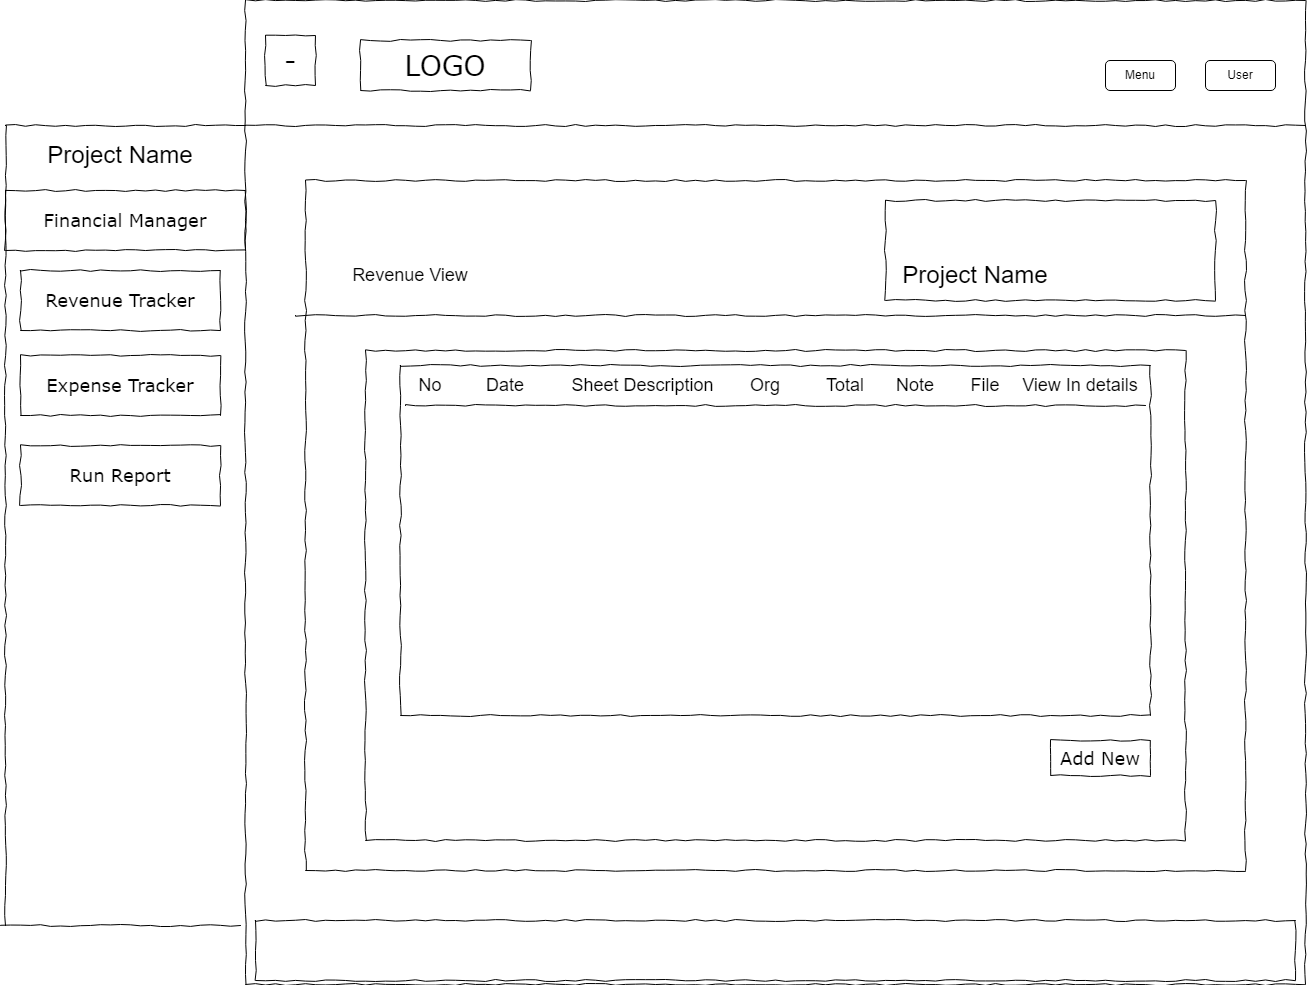

The diagram above was exported from draw.io. Its source (the exported page's mxGraphModel, read from the mxfile embedded in the PNG):
<mxGraphModel dx="2717" dy="770" grid="1" gridSize="10" guides="1" tooltips="1" connect="1" arrows="1" fold="1" page="1" pageScale="1" pageWidth="850" pageHeight="1100" math="0" shadow="0">
  <root>
    <mxCell id="0" />
    <mxCell id="1" parent="0" />
    <mxCell id="qOgaen4GXp0sFtGdcyWK-1" value="" style="whiteSpace=wrap;html=1;rounded=0;shadow=0;labelBackgroundColor=none;strokeColor=#000000;strokeWidth=1;fillColor=none;fontFamily=Verdana;fontSize=12;fontColor=#000000;align=center;comic=1;" parent="1" vertex="1">
      <mxGeometry x="20" y="10" width="1060" height="984" as="geometry" />
    </mxCell>
    <mxCell id="qOgaen4GXp0sFtGdcyWK-2" value="LOGO" style="whiteSpace=wrap;html=1;rounded=0;shadow=0;labelBackgroundColor=none;strokeWidth=1;fontFamily=Verdana;fontSize=28;align=center;comic=1;" parent="1" vertex="1">
      <mxGeometry x="135" y="50" width="170" height="50" as="geometry" />
    </mxCell>
    <mxCell id="qOgaen4GXp0sFtGdcyWK-3" value="" style="line;strokeWidth=1;html=1;rounded=0;shadow=0;labelBackgroundColor=none;fillColor=none;fontFamily=Verdana;fontSize=14;fontColor=#000000;align=center;comic=1;" parent="1" vertex="1">
      <mxGeometry x="20" y="130" width="1060" height="10" as="geometry" />
    </mxCell>
    <mxCell id="qOgaen4GXp0sFtGdcyWK-4" value="" style="whiteSpace=wrap;html=1;rounded=0;shadow=0;labelBackgroundColor=none;strokeWidth=1;fillColor=none;fontFamily=Verdana;fontSize=12;align=center;comic=1;" parent="1" vertex="1">
      <mxGeometry x="30" y="930" width="1040" height="60" as="geometry" />
    </mxCell>
    <mxCell id="qOgaen4GXp0sFtGdcyWK-5" value="Menu" style="rounded=1;whiteSpace=wrap;html=1;" parent="1" vertex="1">
      <mxGeometry x="880" y="70" width="70" height="30" as="geometry" />
    </mxCell>
    <mxCell id="qOgaen4GXp0sFtGdcyWK-6" value="" style="line;strokeWidth=1;html=1;rounded=0;shadow=0;labelBackgroundColor=none;fillColor=none;fontFamily=Verdana;fontSize=14;fontColor=#000000;align=center;comic=1;rotation=90;" parent="1" vertex="1">
      <mxGeometry x="-620" y="530" width="800" height="10" as="geometry" />
    </mxCell>
    <mxCell id="qOgaen4GXp0sFtGdcyWK-7" value="" style="line;strokeWidth=1;html=1;rounded=0;shadow=0;labelBackgroundColor=none;fillColor=none;fontFamily=Verdana;fontSize=14;fontColor=#000000;align=center;comic=1;rotation=0;" parent="1" vertex="1">
      <mxGeometry x="-220" y="130" width="240" height="10" as="geometry" />
    </mxCell>
    <mxCell id="qOgaen4GXp0sFtGdcyWK-8" value="&lt;font style=&quot;font-size: 24px;&quot;&gt;Project Name&lt;/font&gt;" style="text;html=1;strokeColor=none;fillColor=none;align=center;verticalAlign=middle;whiteSpace=wrap;rounded=0;" parent="1" vertex="1">
      <mxGeometry x="-190" y="150" width="170" height="30" as="geometry" />
    </mxCell>
    <mxCell id="qOgaen4GXp0sFtGdcyWK-10" value="" style="whiteSpace=wrap;html=1;rounded=0;shadow=0;labelBackgroundColor=none;strokeColor=#000000;strokeWidth=1;fillColor=none;fontFamily=Verdana;fontSize=12;fontColor=#000000;align=center;comic=1;" parent="1" vertex="1">
      <mxGeometry x="80" y="190" width="940" height="690" as="geometry" />
    </mxCell>
    <mxCell id="qOgaen4GXp0sFtGdcyWK-14" value="" style="whiteSpace=wrap;html=1;rounded=0;shadow=0;labelBackgroundColor=none;strokeColor=#000000;strokeWidth=1;fillColor=none;fontFamily=Verdana;fontSize=12;fontColor=#000000;align=center;comic=1;" parent="1" vertex="1">
      <mxGeometry x="140" y="360" width="820" height="490" as="geometry" />
    </mxCell>
    <mxCell id="qOgaen4GXp0sFtGdcyWK-15" value="&lt;font style=&quot;font-size: 18px;&quot;&gt;Financial Manager&lt;/font&gt;" style="whiteSpace=wrap;html=1;rounded=0;shadow=0;labelBackgroundColor=none;strokeColor=#000000;strokeWidth=1;fillColor=none;fontFamily=Verdana;fontSize=12;fontColor=#000000;align=center;comic=1;" parent="1" vertex="1">
      <mxGeometry x="-220" y="200" width="240" height="60" as="geometry" />
    </mxCell>
    <mxCell id="qOgaen4GXp0sFtGdcyWK-16" value="User" style="rounded=1;whiteSpace=wrap;html=1;" parent="1" vertex="1">
      <mxGeometry x="980" y="70" width="70" height="30" as="geometry" />
    </mxCell>
    <mxCell id="qOgaen4GXp0sFtGdcyWK-17" value="Project Name" style="text;html=1;strokeColor=none;fillColor=none;align=center;verticalAlign=middle;whiteSpace=wrap;rounded=0;fontSize=24;" parent="1" vertex="1">
      <mxGeometry x="640" y="270" width="220" height="30" as="geometry" />
    </mxCell>
    <mxCell id="qOgaen4GXp0sFtGdcyWK-18" value="" style="whiteSpace=wrap;html=1;rounded=0;shadow=0;labelBackgroundColor=none;strokeColor=#000000;strokeWidth=1;fillColor=none;fontFamily=Verdana;fontSize=12;fontColor=#000000;align=center;comic=1;" parent="1" vertex="1">
      <mxGeometry x="660" y="210" width="330" height="100" as="geometry" />
    </mxCell>
    <mxCell id="qOgaen4GXp0sFtGdcyWK-19" value="&lt;font style=&quot;font-size: 18px;&quot;&gt;Revenue Tracker&lt;/font&gt;" style="whiteSpace=wrap;html=1;rounded=0;shadow=0;labelBackgroundColor=none;strokeColor=#000000;strokeWidth=1;fillColor=none;fontFamily=Verdana;fontSize=12;fontColor=#000000;align=center;comic=1;" parent="1" vertex="1">
      <mxGeometry x="-205" y="280" width="200" height="60" as="geometry" />
    </mxCell>
    <mxCell id="qOgaen4GXp0sFtGdcyWK-20" value="&lt;font style=&quot;font-size: 18px;&quot;&gt;Expense Tracker&lt;/font&gt;" style="whiteSpace=wrap;html=1;rounded=0;shadow=0;labelBackgroundColor=none;strokeColor=#000000;strokeWidth=1;fillColor=none;fontFamily=Verdana;fontSize=12;fontColor=#000000;align=center;comic=1;" parent="1" vertex="1">
      <mxGeometry x="-205" y="365" width="200" height="60" as="geometry" />
    </mxCell>
    <mxCell id="qOgaen4GXp0sFtGdcyWK-21" value="&lt;font style=&quot;font-size: 18px;&quot;&gt;Run Report&lt;/font&gt;" style="whiteSpace=wrap;html=1;rounded=0;shadow=0;labelBackgroundColor=none;strokeColor=#000000;strokeWidth=1;fillColor=none;fontFamily=Verdana;fontSize=12;fontColor=#000000;align=center;comic=1;" parent="1" vertex="1">
      <mxGeometry x="-205" y="455" width="200" height="60" as="geometry" />
    </mxCell>
    <mxCell id="zhkJGMzxd8TPzctNApOI-1" value="" style="line;strokeWidth=1;html=1;rounded=0;shadow=0;labelBackgroundColor=none;fillColor=none;fontFamily=Verdana;fontSize=14;fontColor=#000000;align=center;comic=1;rotation=0;" parent="1" vertex="1">
      <mxGeometry x="-225" y="930" width="240" height="10" as="geometry" />
    </mxCell>
    <mxCell id="zhkJGMzxd8TPzctNApOI-2" value="&lt;font style=&quot;font-size: 18px;&quot;&gt;Revenue View&lt;/font&gt;" style="text;html=1;strokeColor=none;fillColor=none;align=center;verticalAlign=middle;whiteSpace=wrap;rounded=0;" parent="1" vertex="1">
      <mxGeometry x="120" y="270" width="130" height="30" as="geometry" />
    </mxCell>
    <mxCell id="zhkJGMzxd8TPzctNApOI-3" value="" style="line;strokeWidth=1;html=1;rounded=0;shadow=0;labelBackgroundColor=none;fillColor=none;fontFamily=Verdana;fontSize=14;fontColor=#000000;align=center;comic=1;rotation=0;" parent="1" vertex="1">
      <mxGeometry x="70" y="320" width="950" height="10" as="geometry" />
    </mxCell>
    <mxCell id="zhkJGMzxd8TPzctNApOI-4" value="" style="whiteSpace=wrap;html=1;rounded=0;shadow=0;labelBackgroundColor=none;strokeColor=#000000;strokeWidth=1;fillColor=none;fontFamily=Verdana;fontSize=12;fontColor=#000000;align=center;comic=1;" parent="1" vertex="1">
      <mxGeometry x="175" y="375" width="750" height="350" as="geometry" />
    </mxCell>
    <mxCell id="zhkJGMzxd8TPzctNApOI-5" value="" style="line;strokeWidth=1;html=1;rounded=0;shadow=0;labelBackgroundColor=none;fillColor=none;fontFamily=Verdana;fontSize=14;fontColor=#000000;align=center;comic=1;rotation=0;" parent="1" vertex="1">
      <mxGeometry x="180" y="410" width="740" height="10" as="geometry" />
    </mxCell>
    <mxCell id="zhkJGMzxd8TPzctNApOI-7" value="No" style="text;html=1;strokeColor=none;fillColor=none;align=center;verticalAlign=middle;whiteSpace=wrap;rounded=0;fontSize=18;" parent="1" vertex="1">
      <mxGeometry x="175" y="380" width="60" height="30" as="geometry" />
    </mxCell>
    <mxCell id="zhkJGMzxd8TPzctNApOI-9" value="Date" style="text;html=1;strokeColor=none;fillColor=none;align=center;verticalAlign=middle;whiteSpace=wrap;rounded=0;fontSize=18;" parent="1" vertex="1">
      <mxGeometry x="250" y="380" width="60" height="30" as="geometry" />
    </mxCell>
    <mxCell id="zhkJGMzxd8TPzctNApOI-11" value="Sheet Description" style="text;html=1;strokeColor=none;fillColor=none;align=center;verticalAlign=middle;whiteSpace=wrap;rounded=0;fontSize=18;" parent="1" vertex="1">
      <mxGeometry x="340" y="380" width="155" height="30" as="geometry" />
    </mxCell>
    <mxCell id="zhkJGMzxd8TPzctNApOI-14" value="Org" style="text;html=1;strokeColor=none;fillColor=none;align=center;verticalAlign=middle;whiteSpace=wrap;rounded=0;fontSize=18;" parent="1" vertex="1">
      <mxGeometry x="501.25" y="380" width="77.5" height="30" as="geometry" />
    </mxCell>
    <mxCell id="zhkJGMzxd8TPzctNApOI-17" value="Total" style="text;html=1;strokeColor=none;fillColor=none;align=center;verticalAlign=middle;whiteSpace=wrap;rounded=0;fontSize=18;" parent="1" vertex="1">
      <mxGeometry x="590" y="380" width="60" height="30" as="geometry" />
    </mxCell>
    <mxCell id="zhkJGMzxd8TPzctNApOI-19" value="Note" style="text;html=1;strokeColor=none;fillColor=none;align=center;verticalAlign=middle;whiteSpace=wrap;rounded=0;fontSize=18;" parent="1" vertex="1">
      <mxGeometry x="660" y="380" width="60" height="30" as="geometry" />
    </mxCell>
    <mxCell id="zhkJGMzxd8TPzctNApOI-22" value="File" style="text;html=1;strokeColor=none;fillColor=none;align=center;verticalAlign=middle;whiteSpace=wrap;rounded=0;fontSize=18;" parent="1" vertex="1">
      <mxGeometry x="730" y="380" width="60" height="30" as="geometry" />
    </mxCell>
    <mxCell id="zhkJGMzxd8TPzctNApOI-23" value="View In details" style="text;html=1;strokeColor=none;fillColor=none;align=center;verticalAlign=middle;whiteSpace=wrap;rounded=0;fontSize=18;" parent="1" vertex="1">
      <mxGeometry x="790" y="380" width="130" height="30" as="geometry" />
    </mxCell>
    <mxCell id="zhkJGMzxd8TPzctNApOI-24" value="&lt;span style=&quot;font-size: 18px;&quot;&gt;Add New&lt;/span&gt;" style="whiteSpace=wrap;html=1;rounded=0;shadow=0;labelBackgroundColor=none;strokeColor=#000000;strokeWidth=1;fillColor=none;fontFamily=Verdana;fontSize=12;fontColor=#000000;align=center;comic=1;" parent="1" vertex="1">
      <mxGeometry x="825" y="750" width="100" height="35" as="geometry" />
    </mxCell>
    <mxCell id="Cz4UwdKyJ2vti6_RD3LC-1" value="-" style="whiteSpace=wrap;html=1;rounded=0;shadow=0;labelBackgroundColor=none;strokeWidth=1;fontFamily=Verdana;fontSize=28;align=center;comic=1;" parent="1" vertex="1">
      <mxGeometry x="40" y="45" width="50" height="50" as="geometry" />
    </mxCell>
  </root>
</mxGraphModel>